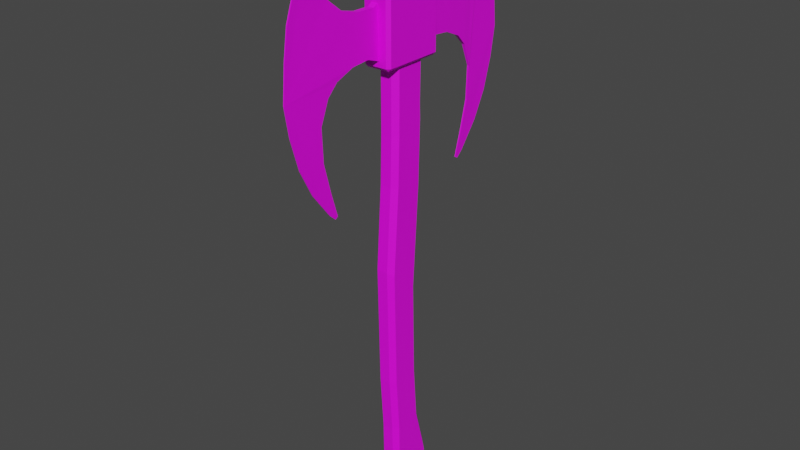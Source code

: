 # Source: axe.blend  (saved by Blender 3.6.13; exported with 4.5.12 LTS)
import bpy
from mathutils import Matrix  # noqa: F401  (used for matrix-valued properties, if any)

bpy.ops.wm.read_factory_settings(use_empty=True)
scene = bpy.context.scene
scene.name = 'Scene'

# ---- collections
col_collection = bpy.data.collections.new('Collection'); scene.collection.children.link(col_collection)

# ---- images (referenced by path relative to the original .blend; pixels are not part of the script)
import os
ASSET_DIR = os.environ.get("B2B_ASSET_DIR", "")  # directory of the original .blend (textures are referenced by path, not embedded)
HERE = os.path.dirname(os.path.abspath(__file__))  # packed textures are extracted next to this script under _unpacked/

def load_image(name, relpath, width, height, colorspace="sRGB"):
    """Load a texture the original file referenced (path relative to the .blend, or extracted next to this script)."""
    p = next((c for c in (os.path.join(HERE, relpath), os.path.join(ASSET_DIR, relpath)) if relpath and os.path.exists(c)), "")
    if p:
        img = bpy.data.images.load(p, check_existing=True)
        img.name = name
    else:  # same state as the original file: an image datablock whose file is absent (Cycles renders it pink)
        img = bpy.data.images.new(name, width, height)
        img.source = "FILE"
        img.filepath = "//" + (relpath or name)
    img.colorspace_settings.name = colorspace
    return img
img_wood036_1k_png_color_png = load_image('Wood036_1K-PNG_Color.png', 'Wood036_1K-PNG_Color.png', 1024, 1024, 'sRGB')
img_leather014_1k_png_color_png = load_image('Leather014_1K-PNG_Color.png', 'Leather014_1K-PNG_Color.png', 1024, 1024, 'sRGB')
img_metal024_1k_png_color_png = load_image('Metal024_1K-PNG_Color.png', 'Metal024_1K-PNG_Color.png', 1024, 1024, 'sRGB')

# ---- materials (node trees are filled in below, after node groups)
mat_material_002 = bpy.data.materials.new('Material.002')
mat_material_002.use_transparent_shadow = False
mat_material_003 = bpy.data.materials.new('Material.003')
mat_material_003.use_transparent_shadow = False
mat_material_004 = bpy.data.materials.new('Material.004')
mat_material_004.use_transparent_shadow = False

# ---- material node trees
mat_material_002.use_nodes = True; mat_material_002.node_tree.nodes.clear()
_N = mat_material_002.node_tree.nodes; _L = mat_material_002.node_tree.links
n0 = _N.new('ShaderNodeBsdfPrincipled'); n0.name = 'Principled BSDF'; n0.location = (10, 300)
n0.distribution = 'GGX'
n0.subsurface_method = 'RANDOM_WALK_SKIN'
n0.inputs[3].default_value = 1.45
n0.inputs[27].default_value = (0.0, 0.0, 0.0, 1.0)
n0.inputs[28].default_value = 1.0
n1 = _N.new('ShaderNodeOutputMaterial'); n1.name = 'Material Output'; n1.location = (300, 300)
n2 = _N.new('ShaderNodeTexImage'); n2.name = 'Image Texture'; n2.location = (-280, 275)
n2.image = img_wood036_1k_png_color_png
_L.new(n0.outputs[0], n1.inputs[0])
_L.new(n2.outputs[0], n0.inputs[0])
n1.is_active_output = True
mat_material_003.use_nodes = True; mat_material_003.node_tree.nodes.clear()
_N = mat_material_003.node_tree.nodes; _L = mat_material_003.node_tree.links
n0 = _N.new('ShaderNodeBsdfPrincipled'); n0.name = 'Principled BSDF'; n0.location = (10, 300)
n0.distribution = 'GGX'
n0.subsurface_method = 'RANDOM_WALK_SKIN'
n0.inputs[3].default_value = 1.45
n0.inputs[27].default_value = (0.0, 0.0, 0.0, 1.0)
n0.inputs[28].default_value = 1.0
n1 = _N.new('ShaderNodeOutputMaterial'); n1.name = 'Material Output'; n1.location = (300, 300)
n2 = _N.new('ShaderNodeTexImage'); n2.name = 'Image Texture'; n2.location = (-280, 275)
n2.image = img_leather014_1k_png_color_png
_L.new(n0.outputs[0], n1.inputs[0])
_L.new(n2.outputs[0], n0.inputs[0])
n1.is_active_output = True
mat_material_004.use_nodes = True; mat_material_004.node_tree.nodes.clear()
_N = mat_material_004.node_tree.nodes; _L = mat_material_004.node_tree.links
n0 = _N.new('ShaderNodeBsdfPrincipled'); n0.name = 'Principled BSDF'; n0.location = (10, 300)
n0.distribution = 'GGX'
n0.subsurface_method = 'RANDOM_WALK_SKIN'
n0.inputs[3].default_value = 1.45
n0.inputs[27].default_value = (0.0, 0.0, 0.0, 1.0)
n0.inputs[28].default_value = 1.0
n1 = _N.new('ShaderNodeOutputMaterial'); n1.name = 'Material Output'; n1.location = (300, 300)
n2 = _N.new('ShaderNodeTexImage'); n2.name = 'Image Texture'; n2.location = (-280, 275)
n2.image = img_metal024_1k_png_color_png
_L.new(n0.outputs[0], n1.inputs[0])
_L.new(n2.outputs[0], n0.inputs[0])
n1.is_active_output = True

# ---- world
world_world = bpy.data.worlds.new('World'); scene.world = world_world
world_world.use_nodes = True; world_world.node_tree.nodes.clear()
_N = world_world.node_tree.nodes; _L = world_world.node_tree.links
n0 = _N.new('ShaderNodeOutputWorld'); n0.name = 'World Output'; n0.location = (300, 300)
n1 = _N.new('ShaderNodeBackground'); n1.name = 'Background'; n1.location = (10, 300)
n1.inputs[0].default_value = (0.05088, 0.05088, 0.05088, 1.0)
_L.new(n1.outputs[0], n0.inputs[0])
n0.is_active_output = True
world_world.color = (0.05088, 0.05088, 0.05088)
world_world.use_sun_shadow = False
world_world.sun_shadow_jitter_overblur = 0.0

# ---- meshes
me_cube_001 = bpy.data.meshes.new('Cube.001')
me_cube_001.from_pydata([(-0.0672, 0.06412, -1.399), (-0.0672, -0.06575, 1.954), (-0.0672, 0.177, -1.362), (-0.0672, 0.07168, 1.96), (0.0672, 0.06412, -1.399), (0.0672, -0.06575, 1.954), (0.0672, 0.177, -1.362), (0.0672, 0.07168, 1.96), (-0.0672, -0.06971, -1.365), (-0.0672, -0.1152, -1.266), (-0.0672, -0.1192, -0.9909), (-0.0672, -0.1449, -0.6171), (-0.0672, -0.1627, 0.1701), (-0.0672, -0.1271, 0.7101), (-0.0672, -0.1192, 1.017), (-0.0672, 0.129, 1.082), (-0.0672, 0.1172, 0.6567), (-0.0672, 0.07366, -0.0237), (-0.0672, 0.08751, -0.623), (-0.0672, 0.1132, -0.9652), (-0.0672, 0.1745, -1.199), (-0.0672, 0.1983, -1.296), (0.0672, 0.129, 1.082), (0.0672, 0.1172, 0.6567), (0.0672, 0.07366, -0.0237), (0.0672, 0.08751, -0.623), (0.0672, 0.1132, -0.9652), (0.0672, 0.1745, -1.199), (0.0672, 0.1983, -1.296), (0.0672, -0.1192, 1.017), (0.0672, -0.1271, 0.7101), (0.0672, -0.1627, 0.1701), (0.0672, -0.1449, -0.6171), (0.0672, -0.1192, -0.9909), (0.0672, -0.1152, -1.266), (0.0672, -0.06971, -1.365), (-0.0672, -0.1187, 1.13), (-0.0672, -0.1182, 1.596), (-0.0672, -0.1216, 1.92), (-0.0672, 0.1379, 1.932), (-0.0672, 0.131, 1.467), (-0.0672, 0.1261, 1.179), (0.0672, 0.1379, 1.932), (0.0672, 0.131, 1.467), (0.0672, 0.1261, 1.179), (0.0672, -0.1216, 1.92), (0.0672, -0.1182, 1.596), (0.0672, -0.1187, 1.13)], [], [(38, 1, 3, 39), (39, 3, 7, 42), (42, 7, 5, 45), (45, 5, 1, 38), (2, 6, 4, 0), (7, 3, 1, 5), (4, 35, 8, 0), (35, 34, 9, 8), (34, 33, 10, 9), (33, 32, 11, 10), (32, 31, 12, 11), (31, 30, 13, 12), (30, 29, 14, 13), (6, 28, 35, 4), (28, 27, 34, 35), (27, 26, 33, 34), (26, 25, 32, 33), (25, 24, 31, 32), (24, 23, 30, 31), (23, 22, 29, 30), (2, 21, 28, 6), (21, 20, 27, 28), (20, 19, 26, 27), (19, 18, 25, 26), (18, 17, 24, 25), (17, 16, 23, 24), (16, 15, 22, 23), (0, 8, 21, 2), (8, 9, 20, 21), (9, 10, 19, 20), (10, 11, 18, 19), (11, 12, 17, 18), (12, 13, 16, 17), (13, 14, 15, 16), (29, 47, 36, 14), (47, 46, 37, 36), (46, 45, 38, 37), (22, 44, 47, 29), (44, 43, 46, 47), (43, 42, 45, 46), (15, 41, 44, 22), (41, 40, 43, 44), (40, 39, 42, 43), (14, 36, 41, 15), (36, 37, 40, 41), (37, 38, 39, 40)])
_uv = me_cube_001.uv_layers.new(name='UVMap')
_uv.uv.foreach_set('vector', [0.3019, 0.1545, 0.2996, 0.1209, 0.2999, 0.03909, 0.3024, 3.965e-08, 0.5496, 0.2629, 0.5496, 0.2465, 0.5696, 0.2465, 0.5696, 0.2629, 0.25, 0.01115, 0.2598, 0.001291, 0.2802, 2.837e-08, 0.2886, 0.009052, 0.5696, 0.188, 0.5696, 0.2069, 0.5496, 0.2069, 0.5496, 0.188, 0.5696, 0.3363, 0.5496, 0.3363, 0.5496, 0.3023, 0.5696, 0.3023, 0.5696, 0.2465, 0.5496, 0.2465, 0.5496, 0.2069, 0.5696, 0.2069, 0.5496, 0.3023, 0.5496, 0.2629, 0.5696, 0.2629, 0.5696, 0.3023, 0.5438, 0.3583, 0.5363, 0.3583, 0.5363, 0.2784, 0.5438, 0.2784, 0.5363, 0.3583, 0.5159, 0.3583, 0.5159, 0.2784, 0.5363, 0.2784, 0.5159, 0.3583, 0.488, 0.3583, 0.488, 0.2784, 0.5159, 0.2784, 0.488, 0.3583, 0.4294, 0.3583, 0.4294, 0.2784, 0.488, 0.2784, 0.4294, 0.3583, 0.3894, 0.3583, 0.3894, 0.2784, 0.4294, 0.2784, 0.3894, 0.3583, 0.3667, 0.3583, 0.3667, 0.2784, 0.3894, 0.2784, 0.2533, 0.9915, 0.25, 0.9722, 0.29, 0.9869, 0.2702, 1.0, 0.25, 0.9722, 0.2533, 0.9429, 0.2965, 0.9564, 0.29, 0.9869, 0.2533, 0.9429, 0.2617, 0.8721, 0.2963, 0.8746, 0.2965, 0.9564, 0.2617, 0.8721, 0.2646, 0.7698, 0.2991, 0.7629, 0.2963, 0.8746, 0.2646, 0.7698, 0.265, 0.5913, 0.2996, 0.5284, 0.2991, 0.7629, 0.265, 0.5913, 0.2566, 0.3899, 0.2928, 0.3686, 0.2996, 0.5284, 0.2566, 0.3899, 0.2537, 0.2637, 0.2908, 0.2776, 0.2928, 0.3686, 0.5446, 0.2784, 0.5397, 0.2784, 0.5397, 0.1984, 0.5446, 0.1984, 0.5397, 0.2784, 0.5325, 0.2784, 0.5325, 0.1984, 0.5397, 0.1984, 0.5325, 0.2784, 0.515, 0.2784, 0.515, 0.1984, 0.5325, 0.1984, 0.515, 0.2784, 0.4896, 0.2784, 0.4896, 0.1984, 0.515, 0.1984, 0.4896, 0.2784, 0.445, 0.2784, 0.445, 0.1984, 0.4896, 0.1984, 0.445, 0.2784, 0.3944, 0.2784, 0.3944, 0.1984, 0.445, 0.1984, 0.3944, 0.2784, 0.3628, 0.2784, 0.3628, 0.1984, 0.3944, 0.1984, 0.5496, 0.08093, 0.5463, 0.1601, 0.5427, 3.386e-08, 0.5475, 0.01337, 0.5463, 0.1601, 0.5387, 0.1861, 0.5353, 0.01304, 0.5427, 3.386e-08, 0.5387, 0.1861, 0.5182, 0.1854, 0.5176, 0.04691, 0.5353, 0.01304, 0.5182, 0.1854, 0.4903, 0.1965, 0.492, 0.0584, 0.5176, 0.04691, 0.4903, 0.1965, 0.4317, 0.1984, 0.4474, 0.05997, 0.492, 0.0584, 0.4317, 0.1984, 0.3917, 0.1712, 0.3971, 0.02653, 0.4474, 0.05997, 0.3917, 0.1712, 0.369, 0.1631, 0.3655, 0.01474, 0.3971, 0.02653, 0.3667, 0.3583, 0.3582, 0.3583, 0.3582, 0.2784, 0.3667, 0.2784, 0.3582, 0.3583, 0.3236, 0.3583, 0.3236, 0.2784, 0.3582, 0.2784, 0.3236, 0.3583, 0.2996, 0.3583, 0.2996, 0.2784, 0.3236, 0.2784, 0.2537, 0.2637, 0.2539, 0.2347, 0.2904, 0.2438, 0.2908, 0.2776, 0.2539, 0.2347, 0.2523, 0.1494, 0.289, 0.1053, 0.2904, 0.2438, 0.2523, 0.1494, 0.25, 0.01115, 0.2886, 0.009052, 0.289, 0.1053, 0.3628, 0.2784, 0.3555, 0.2784, 0.3555, 0.1984, 0.3628, 0.1984, 0.3555, 0.2784, 0.3342, 0.2784, 0.3342, 0.1984, 0.3555, 0.1984, 0.3342, 0.2784, 0.2996, 0.2784, 0.2996, 0.1984, 0.3342, 0.1984, 0.369, 0.1631, 0.3605, 0.1615, 0.3583, 0.01542, 0.3655, 0.01474, 0.3605, 0.1615, 0.3259, 0.156, 0.3369, 0.009289, 0.3583, 0.01542, 0.3259, 0.156, 0.3019, 0.1545, 0.3024, 3.965e-08, 0.3369, 0.009289])
me_cube_001.materials.append(mat_material_002)
me_cube_001.update()
me_cube_002 = bpy.data.meshes.new('Cube.002')
me_cube_002.from_pydata([(-0.09185, -0.2029, 1.425), (-0.09185, -0.2029, 1.847), (-0.09185, 0.2187, 1.425), (-0.09185, 0.2187, 1.847), (0.09185, -0.2029, 1.425), (0.09185, -0.2029, 1.847), (0.09185, 0.2187, 1.425), (0.09185, 0.2187, 1.847)], [], [(0, 1, 3, 2), (2, 3, 7, 6), (6, 7, 5, 4), (4, 5, 1, 0), (2, 6, 4, 0), (7, 3, 1, 5)])
_uv = me_cube_002.uv_layers.new(name='UVMap')
_uv.uv.foreach_set('vector', [0.2247, 0.808, 0.2247, 0.9334, 0.09918, 0.9334, 0.09918, 0.808, 0.4756, 0.9881, 0.3501, 0.9881, 0.3501, 0.9334, 0.4756, 0.9334, 0.7247, 7.596e-09, 0.7247, 0.1255, 0.5992, 0.1255, 0.5992, 1.856e-08, 0.7247, 0.1801, 0.5992, 0.1801, 0.5992, 0.1255, 0.7247, 0.1255, 0.2247, 0.9334, 0.2247, 0.9881, 0.09918, 0.9881, 0.09918, 0.9334, 0.3501, 0.9334, 0.3501, 0.9881, 0.2247, 0.9881, 0.2247, 0.9334])
me_cube_002.materials.append(mat_material_003)
me_cube_002.update()
me_cube_003 = bpy.data.meshes.new('Cube.003')
me_cube_003.from_pydata([(-0.02396, 0.2331, 1.776), (-0.02067, 0.3498, 1.779), (-0.01703, 0.4665, 1.808), (-0.01209, 0.5737, 1.894), (-0.009348, 0.6149, 2.011), (-0.007948, 0.6218, 2.137), (-0.007665, 0.6259, 2.22), (-0.007781, 0.7193, 2.103), (-0.007814, 0.7907, 1.977), (-0.007757, 0.8456, 1.82), (-0.007579, 0.8731, 1.639), (-0.007296, 0.8923, 1.419), (-0.007206, 0.8607, 1.234), (-0.00698, 0.8017, 1.034), (-0.006751, 0.7151, 0.8641), (-0.006541, 0.5915, 0.702), (-0.0065, 0.5476, 0.6622), (-0.00653, 0.5284, 0.6746), (-0.007589, 0.5764, 0.8312), (-0.008851, 0.6272, 1.021), (-0.01069, 0.6369, 1.231), (-0.0139, 0.5833, 1.375), (-0.01677, 0.516, 1.446), (-0.02216, 0.3992, 1.496), (-0.02683, 0.2852, 1.508), (-0.03016, 0.2001, 1.479), (-0.02461, 0.1898, 1.802), (0.01629, 0.2331, 1.776), (0.013, 0.3498, 1.779), (0.00936, 0.4665, 1.808), (0.004416, 0.5737, 1.894), (0.001679, 0.6149, 2.011), (0.0002781, 0.6218, 2.137), (-4.31e-06, 0.6259, 2.22), (0.0001113, 0.7193, 2.103), (0.0001447, 0.7907, 1.977), (8.697e-05, 0.8456, 1.82), (-9.079e-05, 0.8731, 1.639), (-0.0003732, 0.8923, 1.419), (-0.0004641, 0.8607, 1.234), (-0.0006893, 0.8017, 1.034), (-0.0009183, 0.7151, 0.8641), (-0.001128, 0.5915, 0.702), (-0.00117, 0.5476, 0.6622), (-0.001139, 0.5284, 0.6746), (-8.063e-05, 0.5764, 0.8312), (0.001181, 0.6272, 1.021), (0.003019, 0.6369, 1.231), (0.006226, 0.5833, 1.375), (0.009102, 0.516, 1.446), (0.01449, 0.3992, 1.496), (0.01916, 0.2852, 1.508), (0.02249, 0.2001, 1.479), (0.01694, 0.1898, 1.802)], [], [(0, 1, 2, 3, 4, 5, 6, 7, 8, 9, 10, 11, 12, 13, 14, 15, 16, 17, 18, 19, 20, 21, 22, 23, 24, 25, 26), (27, 53, 52, 51, 50, 49, 48, 47, 46, 45, 44, 43, 42, 41, 40, 39, 38, 37, 36, 35, 34, 33, 32, 31, 30, 29, 28), (6, 5, 32, 33), (21, 20, 47, 48), (14, 13, 40, 41), (7, 6, 33, 34), (22, 21, 48, 49), (15, 14, 41, 42), (8, 7, 34, 35), (23, 22, 49, 50), (1, 0, 27, 28), (16, 15, 42, 43), (9, 8, 35, 36), (24, 23, 50, 51), (2, 1, 28, 29), (17, 16, 43, 44), (10, 9, 36, 37), (25, 24, 51, 52), (3, 2, 29, 30), (18, 17, 44, 45), (11, 10, 37, 38), (26, 25, 52, 53), (4, 3, 30, 31), (19, 18, 45, 46), (12, 11, 38, 39), (0, 26, 53, 27), (5, 4, 31, 32), (20, 19, 46, 47), (13, 12, 39, 40)])
_uv = me_cube_003.uv_layers.new(name='UVMap')
_uv.uv.foreach_set('vector', [0.1772, 0.5346, 0.1896, 0.5021, 0.1948, 0.4667, 0.183, 0.4274, 0.1555, 0.4029, 0.1214, 0.3868, 0.09918, 0.3764, 0.1419, 0.3638, 0.1847, 0.3583, 0.234, 0.3608, 0.287, 0.3737, 0.3497, 0.3931, 0.3973, 0.4227, 0.4455, 0.4613, 0.4827, 0.5043, 0.5134, 0.5566, 0.5194, 0.5732, 0.5139, 0.5771, 0.4762, 0.5462, 0.4297, 0.5109, 0.3728, 0.4846, 0.3271, 0.4832, 0.2998, 0.4937, 0.2731, 0.5203, 0.2568, 0.5504, 0.2552, 0.5771, 0.1651, 0.5436, 0.1772, 0.6196, 0.1651, 0.6106, 0.2552, 0.5771, 0.2568, 0.6038, 0.2731, 0.6338, 0.2998, 0.6605, 0.3271, 0.671, 0.3728, 0.6695, 0.4297, 0.6433, 0.4762, 0.6079, 0.5139, 0.5771, 0.5194, 0.581, 0.5134, 0.5976, 0.4827, 0.6499, 0.4455, 0.6928, 0.3973, 0.7315, 0.3497, 0.7611, 0.287, 0.7805, 0.234, 0.7933, 0.1847, 0.7958, 0.1419, 0.7904, 0.09918, 0.7778, 0.1214, 0.7674, 0.1555, 0.7513, 0.183, 0.7268, 0.1948, 0.6875, 0.1896, 0.6521, 0.5992, 0.1829, 0.6237, 0.1828, 0.6237, 0.1853, 0.5992, 0.1852, 0.1187, 0.7967, 0.1601, 0.7976, 0.1601, 0.8017, 0.1187, 0.8027, 0.201, 0.8078, 0.1606, 0.8079, 0.1606, 0.806, 0.201, 0.8061, 0.142, 0.8059, 0.09918, 0.8059, 0.09918, 0.8036, 0.142, 0.8035, 0.09918, 0.7958, 0.1187, 0.7967, 0.1187, 0.8027, 0.09918, 0.8035, 0.251, 0.8077, 0.201, 0.8078, 0.201, 0.8061, 0.251, 0.8061, 0.1813, 0.8059, 0.142, 0.8059, 0.142, 0.8035, 0.1813, 0.8035, 0.504, 0.9624, 0.4756, 0.9608, 0.4756, 0.9531, 0.504, 0.9515, 0.5183, 0.976, 0.4906, 0.9769, 0.4906, 0.965, 0.5183, 0.9659, 0.2671, 0.8077, 0.251, 0.8077, 0.251, 0.8061, 0.2671, 0.8061, 0.2218, 0.8059, 0.1813, 0.8059, 0.1813, 0.8035, 0.2218, 0.8035, 0.535, 0.9638, 0.504, 0.9624, 0.504, 0.9515, 0.535, 0.9501, 0.5414, 0.9749, 0.5183, 0.976, 0.5183, 0.9659, 0.5414, 0.967, 0.2714, 0.8077, 0.2671, 0.8077, 0.2671, 0.8061, 0.2714, 0.8061, 0.26, 0.8058, 0.2218, 0.8059, 0.2218, 0.8035, 0.26, 0.8036, 0.5618, 0.9648, 0.535, 0.9638, 0.535, 0.9501, 0.5618, 0.9491, 0.697, 0.1816, 0.7253, 0.1801, 0.7253, 0.188, 0.697, 0.1865, 0.2801, 0.7986, 0.3278, 0.7989, 0.3278, 0.8005, 0.2801, 0.8008, 0.3029, 0.8057, 0.26, 0.8058, 0.26, 0.8036, 0.3029, 0.8037, 0.4756, 0.9351, 0.5711, 0.9334, 0.5711, 0.9491, 0.4756, 0.9474, 0.6614, 0.1824, 0.697, 0.1816, 0.697, 0.1865, 0.6614, 0.1857, 0.2227, 0.7982, 0.2801, 0.7986, 0.2801, 0.8008, 0.2227, 0.8012, 0.1254, 0.8079, 0.09918, 0.808, 0.09918, 0.8059, 0.1254, 0.8059, 0.4906, 0.9769, 0.4756, 0.9771, 0.4756, 0.9648, 0.4906, 0.965, 0.6237, 0.1828, 0.6614, 0.1824, 0.6614, 0.1857, 0.6237, 0.1853, 0.1601, 0.7976, 0.2227, 0.7982, 0.2227, 0.8012, 0.1601, 0.8017, 0.1606, 0.8079, 0.1254, 0.8079, 0.1254, 0.8059, 0.1606, 0.806])
me_cube_003.materials.append(mat_material_004)
me_cube_003.update()

# ---- objects
ob_cube = bpy.data.objects.new('Cube', me_cube_001)
ob_empty = bpy.data.objects.new('Empty', None)
ob_cube_001 = bpy.data.objects.new('Cube.001', me_cube_002)
ob_cube_002 = bpy.data.objects.new('Cube.002', me_cube_003)

# ---- transforms, parenting, visibility, modifiers, constraints
ob_cube.location = (0.0, 0.0, 0.0)
_m = ob_cube.modifiers.new('Bevel', 'BEVEL')
ob_empty.location = (3.537, 0.147, 0.5633)
ob_empty.rotation_euler = (4.712, 1.457, 1.571)
ob_empty.scale = (0.8393, 0.8393, 0.8393)
ob_empty.empty_display_type = 'IMAGE'
ob_empty.empty_display_size = 5.0
ob_cube_001.location = (0.0, 0.0, 0.0)
_m = ob_cube_001.modifiers.new('Bevel', 'BEVEL')
_m.width = 0.02
_m.width_pct = 0.02
ob_cube_002.location = (0.0, 0.0, 0.0)
_m = ob_cube_002.modifiers.new('Mirror', 'MIRROR')
_m.use_axis = (False, True, False)
_m.mirror_object = ob_cube_001

# ---- collection membership
col_collection.objects.link(ob_cube)
col_collection.objects.link(ob_empty)
col_collection.objects.link(ob_cube_001)
col_collection.objects.link(ob_cube_002)

# ---- scene / render settings (as saved in the file)
scene.frame_start = 1; scene.frame_end = 250; scene.frame_set(1)
scene.render.engine = 'BLENDER_EEVEE_NEXT'
scene.cycles.sampling_pattern = 'TABULATED_SOBOL'
scene.view_settings.view_transform = 'Filmic'
bpy.context.view_layer.update()

# ---- added for rendering (the .blend has no active camera and no usable light): camera, sun
cam_auto = bpy.data.cameras.new('AutoCamera')
cam_auto.lens = 50.0
cam_auto.sensor_width = 36.0
cam_auto.clip_end = 1000.0
ob_auto_camera = bpy.data.objects.new('AutoCamera', cam_auto)
scene.collection.objects.link(ob_auto_camera)
ob_auto_camera.location = (3.73059, -4.4767, 3.39875)
ob_auto_camera.rotation_euler = (1.09748, -7.21219e-08, 0.694738)
scene.camera = ob_auto_camera
light_auto_sun = bpy.data.lights.new('AutoSun', 'SUN')
light_auto_sun.energy = 3.0
light_auto_sun.angle = 0.0523599
ob_auto_sun = bpy.data.objects.new('AutoSun', light_auto_sun)
scene.collection.objects.link(ob_auto_sun)
ob_auto_sun.rotation_euler = (0.872665, 0.174533, 0.523599)
bpy.context.view_layer.update()
